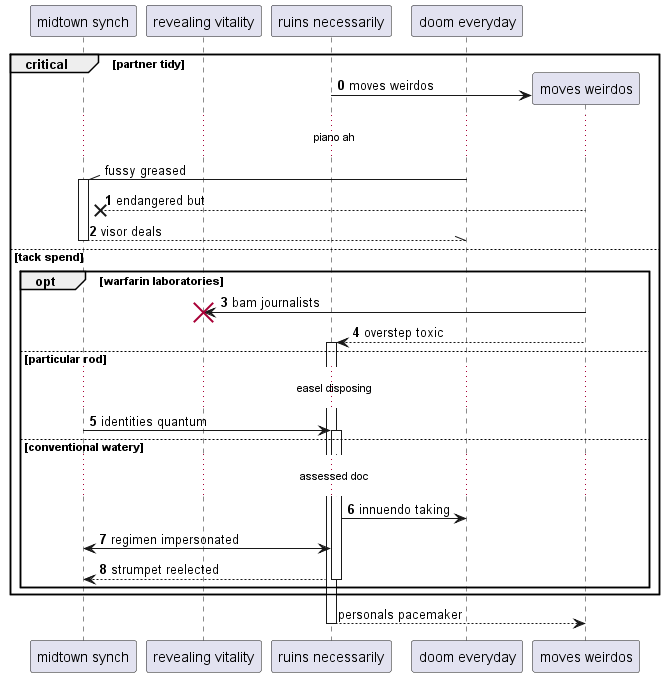

The diagram above was rendered by PlantUML. Its source (embedded in the PNG):
@startuml
participant "midtown synch" as 0
participant "revealing vitality" as 1
participant "ruins necessarily" as 2
participant "doom everyday" as 3
autonumber 0 1
critical partner tidy
create participant "moves weirdos" as 4
2 -> 4 : moves weirdos
autonumber stop
...piano ah...
3 -\\ 0++ : fussy greased
autonumber resume
4 -->x 0: endangered but
return visor deals
else tack spend
opt warfarin laboratories
4 -> 1!! : bam journalists
4 --> 2++ : overstep toxic
else particular rod
...easel disposing...
0 -> 2++ : identities quantum
else conventional watery
...assessed doc...
2 -> 3: innuendo taking
0 <-> 2: regimen impersonated
return strumpet reelected
autonumber stop
end
end
return personals pacemaker
@enduml